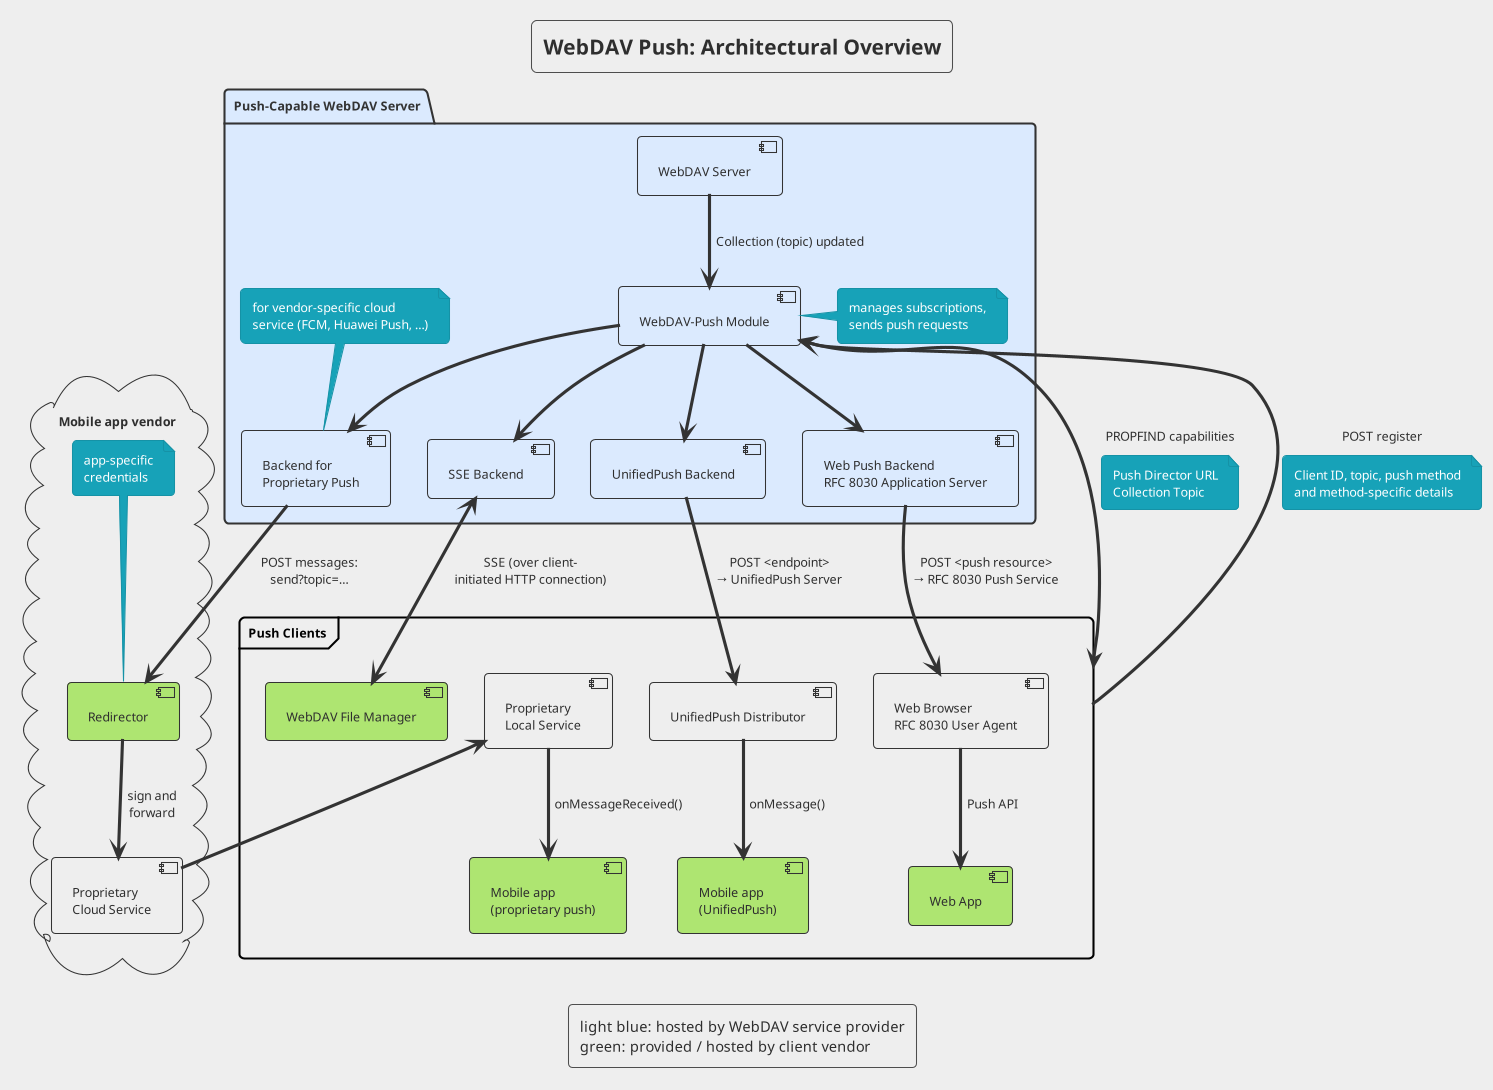

The diagram above was rendered by PlantUML. Its source (embedded in the PNG):
@startuml
!theme sketchy-outline
skinparam backgroundColor #eeeeee
skinparam handwritten false
skinparam FrameBorderColor black
skinparam FrameFontColor black

title WebDAV Push: Architectural Overview

legend
light blue: hosted by WebDAV service provider
green: provided / hosted by client vendor
end legend

package "Push-Capable WebDAV Server" #dbeafe {
  [WebDAV Server]

  [WebDAV-Push Module]
  note right: manages subscriptions,\nsends push requests
  
  [WebDAV Server] --> [WebDAV-Push Module] : Collection (topic) updated
  
  [Backend for\nProprietary Push]
  note top: for vendor-specific cloud\nservice (FCM, Huawei Push, …)

  [WebDAV-Push Module] --> [Backend for\nProprietary Push]
  [WebDAV-Push Module] --> [SSE Backend]
  [WebDAV-Push Module] --> [UnifiedPush Backend]

  [Web Push Backend\nRFC 8030 Application Server] as WebPushBE
  [WebDAV-Push Module] -->WebPushBE 
}

cloud "Mobile app vendor" {
  [Backend for\nProprietary Push] --> [Redirector] : POST messages:\nsend?topic=…

  [Redirector] #aee571
  note top: app-specific\ncredentials
  [Redirector] --> [Proprietary\nCloud Service] : sign and\nforward
}

frame "Push Clients" as PC {
  [UnifiedPush Backend] -d-> [UnifiedPush Distributor] : POST <endpoint>\n→ UnifiedPush Server

  [Mobile app\n(proprietary push)] #aee571
  [Proprietary\nLocal Service] -d-> [Mobile app\n(proprietary push)] : onMessageReceived()

  [Mobile app\n(UnifiedPush)] #aee571
  [UnifiedPush Distributor] --> [Mobile app\n(UnifiedPush)] : onMessage()

  [WebDAV File Manager] #aee571
  [SSE Backend] <-> [WebDAV File Manager] : SSE (over client-\ninitiated HTTP connection)
  [Web Browser\nRFC 8030 User Agent] as Browser
  WebPushBE --> Browser : POST <push resource>\n→ RFC 8030 Push Service
  [Web App] #aee571
  Browser --> [Web App] : Push API
}

[Proprietary\nCloud Service] --> [Proprietary\nLocal Service]

PC <-> [WebDAV-Push Module] : PROPFIND capabilities
note on link: Push Director URL\nCollection Topic

PC --> [WebDAV-Push Module] : POST register
note on link: Client ID, topic, push method\nand method-specific details

@enduml